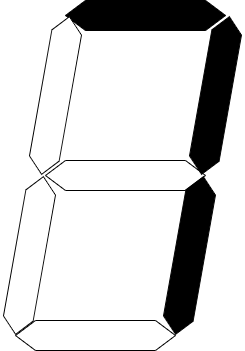

The diagram above was exported from draw.io. Its source (the exported page's mxGraphModel, read from the mxfile embedded in the PNG):
<mxGraphModel dx="356" dy="571" grid="1" gridSize="10" guides="1" tooltips="1" connect="1" arrows="1" fold="1" page="1" pageScale="1" pageWidth="827" pageHeight="1169" math="0" shadow="0">
  <root>
    <mxCell id="0" />
    <mxCell id="1" parent="0" />
    <mxCell id="2" value="" style="shape=hexagon;perimeter=hexagonPerimeter2;whiteSpace=wrap;html=1;fixedSize=1;size=20;" parent="1" vertex="1">
      <mxGeometry x="320" y="360" width="160" height="30" as="geometry" />
    </mxCell>
    <mxCell id="3" value="" style="shape=hexagon;perimeter=hexagonPerimeter2;whiteSpace=wrap;html=1;fixedSize=1;size=20;" parent="1" vertex="1">
      <mxGeometry x="350" y="200" width="160" height="30" as="geometry" />
    </mxCell>
    <mxCell id="4" value="" style="shape=hexagon;perimeter=hexagonPerimeter2;whiteSpace=wrap;html=1;fixedSize=1;size=20;fillColor=#000000;" parent="1" vertex="1">
      <mxGeometry x="370" y="40" width="160" height="30" as="geometry" />
    </mxCell>
    <mxCell id="5" value="" style="shape=hexagon;perimeter=hexagonPerimeter2;whiteSpace=wrap;html=1;fixedSize=1;size=16;rotation=-80;" parent="1" vertex="1">
      <mxGeometry x="254" y="280" width="160" height="30" as="geometry" />
    </mxCell>
    <mxCell id="6" value="" style="shape=hexagon;perimeter=hexagonPerimeter2;whiteSpace=wrap;html=1;fixedSize=1;size=16;rotation=-80;fillColor=#000000;" parent="1" vertex="1">
      <mxGeometry x="414" y="280" width="160" height="30" as="geometry" />
    </mxCell>
    <mxCell id="7" value="" style="shape=hexagon;perimeter=hexagonPerimeter2;whiteSpace=wrap;html=1;fixedSize=1;size=16;rotation=-80;" parent="1" vertex="1">
      <mxGeometry x="280" y="120" width="160" height="30" as="geometry" />
    </mxCell>
    <mxCell id="8" value="" style="shape=hexagon;perimeter=hexagonPerimeter2;whiteSpace=wrap;html=1;fixedSize=1;size=16;rotation=-80;fillColor=#000000;" parent="1" vertex="1">
      <mxGeometry x="440" y="120" width="160" height="30" as="geometry" />
    </mxCell>
  </root>
</mxGraphModel>